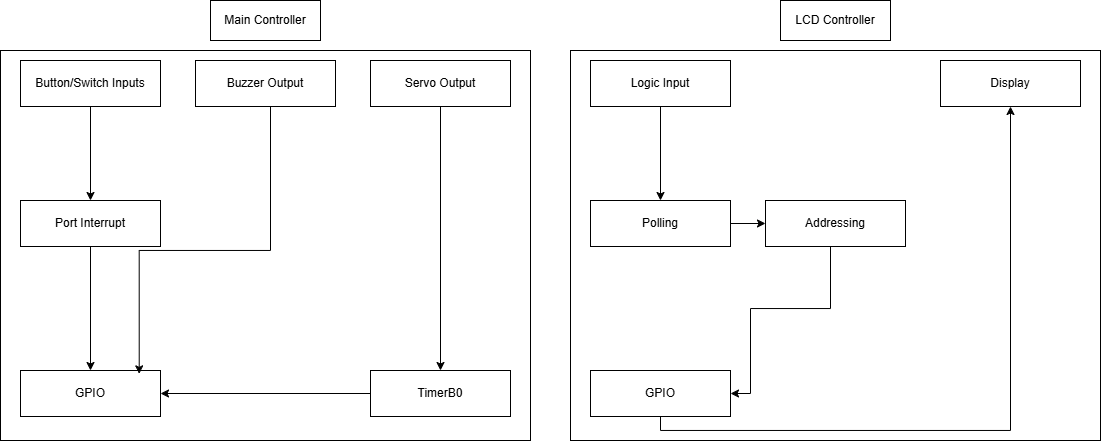

The diagram above was exported from draw.io. Its source (the exported page's mxGraphModel, read from the mxfile embedded in the PNG):
<mxGraphModel dx="1240" dy="681" grid="1" gridSize="10" guides="1" tooltips="1" connect="1" arrows="1" fold="1" page="1" pageScale="1" pageWidth="1169" pageHeight="827" math="0" shadow="0">
  <root>
    <mxCell id="0" />
    <mxCell id="1" parent="0" />
    <mxCell id="otjouLWjovD26zxrYXId-57" value="" style="rounded=0;whiteSpace=wrap;html=1;" vertex="1" parent="1">
      <mxGeometry x="30" y="200" width="530" height="390" as="geometry" />
    </mxCell>
    <mxCell id="otjouLWjovD26zxrYXId-72" style="edgeStyle=orthogonalEdgeStyle;rounded=0;orthogonalLoop=1;jettySize=auto;html=1;entryX=0.5;entryY=0;entryDx=0;entryDy=0;" edge="1" parent="1" source="otjouLWjovD26zxrYXId-48" target="otjouLWjovD26zxrYXId-71">
      <mxGeometry relative="1" as="geometry" />
    </mxCell>
    <mxCell id="otjouLWjovD26zxrYXId-48" value="Button/Switch Inputs" style="rounded=0;whiteSpace=wrap;html=1;" vertex="1" parent="1">
      <mxGeometry x="50" y="210" width="140" height="46" as="geometry" />
    </mxCell>
    <mxCell id="otjouLWjovD26zxrYXId-56" value="Main Controller" style="rounded=0;whiteSpace=wrap;html=1;" vertex="1" parent="1">
      <mxGeometry x="240" y="150" width="110" height="40" as="geometry" />
    </mxCell>
    <mxCell id="otjouLWjovD26zxrYXId-59" value="Buzzer Output" style="rounded=0;whiteSpace=wrap;html=1;" vertex="1" parent="1">
      <mxGeometry x="225" y="210" width="140" height="46" as="geometry" />
    </mxCell>
    <mxCell id="otjouLWjovD26zxrYXId-70" style="edgeStyle=orthogonalEdgeStyle;rounded=0;orthogonalLoop=1;jettySize=auto;html=1;entryX=0.5;entryY=0;entryDx=0;entryDy=0;" edge="1" parent="1" source="otjouLWjovD26zxrYXId-61" target="otjouLWjovD26zxrYXId-68">
      <mxGeometry relative="1" as="geometry" />
    </mxCell>
    <mxCell id="otjouLWjovD26zxrYXId-61" value="Servo Output" style="rounded=0;whiteSpace=wrap;html=1;" vertex="1" parent="1">
      <mxGeometry x="400" y="210" width="140" height="46" as="geometry" />
    </mxCell>
    <mxCell id="otjouLWjovD26zxrYXId-63" value="GPIO" style="rounded=0;whiteSpace=wrap;html=1;" vertex="1" parent="1">
      <mxGeometry x="50" y="520" width="140" height="46" as="geometry" />
    </mxCell>
    <mxCell id="otjouLWjovD26zxrYXId-67" style="edgeStyle=orthogonalEdgeStyle;rounded=0;orthogonalLoop=1;jettySize=auto;html=1;entryX=0.848;entryY=0.073;entryDx=0;entryDy=0;entryPerimeter=0;" edge="1" parent="1" source="otjouLWjovD26zxrYXId-59" target="otjouLWjovD26zxrYXId-63">
      <mxGeometry relative="1" as="geometry">
        <Array as="points">
          <mxPoint x="300" y="400" />
          <mxPoint x="169" y="400" />
        </Array>
      </mxGeometry>
    </mxCell>
    <mxCell id="otjouLWjovD26zxrYXId-69" style="edgeStyle=orthogonalEdgeStyle;rounded=0;orthogonalLoop=1;jettySize=auto;html=1;" edge="1" parent="1" source="otjouLWjovD26zxrYXId-68" target="otjouLWjovD26zxrYXId-63">
      <mxGeometry relative="1" as="geometry" />
    </mxCell>
    <mxCell id="otjouLWjovD26zxrYXId-68" value="TimerB0" style="rounded=0;whiteSpace=wrap;html=1;" vertex="1" parent="1">
      <mxGeometry x="400" y="520" width="140" height="46" as="geometry" />
    </mxCell>
    <mxCell id="otjouLWjovD26zxrYXId-73" style="edgeStyle=orthogonalEdgeStyle;rounded=0;orthogonalLoop=1;jettySize=auto;html=1;" edge="1" parent="1" source="otjouLWjovD26zxrYXId-71" target="otjouLWjovD26zxrYXId-63">
      <mxGeometry relative="1" as="geometry" />
    </mxCell>
    <mxCell id="otjouLWjovD26zxrYXId-71" value="Port Interrupt" style="rounded=0;whiteSpace=wrap;html=1;" vertex="1" parent="1">
      <mxGeometry x="50" y="350" width="140" height="46" as="geometry" />
    </mxCell>
    <mxCell id="otjouLWjovD26zxrYXId-74" value="" style="rounded=0;whiteSpace=wrap;html=1;" vertex="1" parent="1">
      <mxGeometry x="600" y="200" width="530" height="390" as="geometry" />
    </mxCell>
    <mxCell id="otjouLWjovD26zxrYXId-75" style="edgeStyle=orthogonalEdgeStyle;rounded=0;orthogonalLoop=1;jettySize=auto;html=1;entryX=0.5;entryY=0;entryDx=0;entryDy=0;" edge="1" parent="1" source="otjouLWjovD26zxrYXId-76" target="otjouLWjovD26zxrYXId-86">
      <mxGeometry relative="1" as="geometry" />
    </mxCell>
    <mxCell id="otjouLWjovD26zxrYXId-76" value="Logic Input" style="rounded=0;whiteSpace=wrap;html=1;" vertex="1" parent="1">
      <mxGeometry x="620" y="210" width="140" height="46" as="geometry" />
    </mxCell>
    <mxCell id="otjouLWjovD26zxrYXId-77" value="LCD Controller" style="rounded=0;whiteSpace=wrap;html=1;" vertex="1" parent="1">
      <mxGeometry x="810" y="150" width="110" height="40" as="geometry" />
    </mxCell>
    <mxCell id="otjouLWjovD26zxrYXId-93" style="edgeStyle=orthogonalEdgeStyle;rounded=0;orthogonalLoop=1;jettySize=auto;html=1;entryX=0.5;entryY=1;entryDx=0;entryDy=0;" edge="1" parent="1" source="otjouLWjovD26zxrYXId-81" target="otjouLWjovD26zxrYXId-88">
      <mxGeometry relative="1" as="geometry">
        <Array as="points">
          <mxPoint x="690" y="580" />
          <mxPoint x="1040" y="580" />
        </Array>
      </mxGeometry>
    </mxCell>
    <mxCell id="otjouLWjovD26zxrYXId-81" value="GPIO" style="rounded=0;whiteSpace=wrap;html=1;" vertex="1" parent="1">
      <mxGeometry x="620" y="520" width="140" height="46" as="geometry" />
    </mxCell>
    <mxCell id="otjouLWjovD26zxrYXId-91" value="" style="edgeStyle=orthogonalEdgeStyle;rounded=0;orthogonalLoop=1;jettySize=auto;html=1;" edge="1" parent="1" source="otjouLWjovD26zxrYXId-86" target="otjouLWjovD26zxrYXId-90">
      <mxGeometry relative="1" as="geometry" />
    </mxCell>
    <mxCell id="otjouLWjovD26zxrYXId-86" value="Polling" style="rounded=0;whiteSpace=wrap;html=1;" vertex="1" parent="1">
      <mxGeometry x="620" y="350" width="140" height="46" as="geometry" />
    </mxCell>
    <mxCell id="otjouLWjovD26zxrYXId-88" value="Display" style="rounded=0;whiteSpace=wrap;html=1;" vertex="1" parent="1">
      <mxGeometry x="970" y="210" width="140" height="46" as="geometry" />
    </mxCell>
    <mxCell id="otjouLWjovD26zxrYXId-92" style="edgeStyle=orthogonalEdgeStyle;rounded=0;orthogonalLoop=1;jettySize=auto;html=1;entryX=1;entryY=0.5;entryDx=0;entryDy=0;" edge="1" parent="1" source="otjouLWjovD26zxrYXId-90" target="otjouLWjovD26zxrYXId-81">
      <mxGeometry relative="1" as="geometry">
        <Array as="points">
          <mxPoint x="860" y="458" />
          <mxPoint x="780" y="458" />
          <mxPoint x="780" y="543" />
        </Array>
      </mxGeometry>
    </mxCell>
    <mxCell id="otjouLWjovD26zxrYXId-90" value="Addressing" style="rounded=0;whiteSpace=wrap;html=1;" vertex="1" parent="1">
      <mxGeometry x="795" y="350" width="140" height="46" as="geometry" />
    </mxCell>
  </root>
</mxGraphModel>